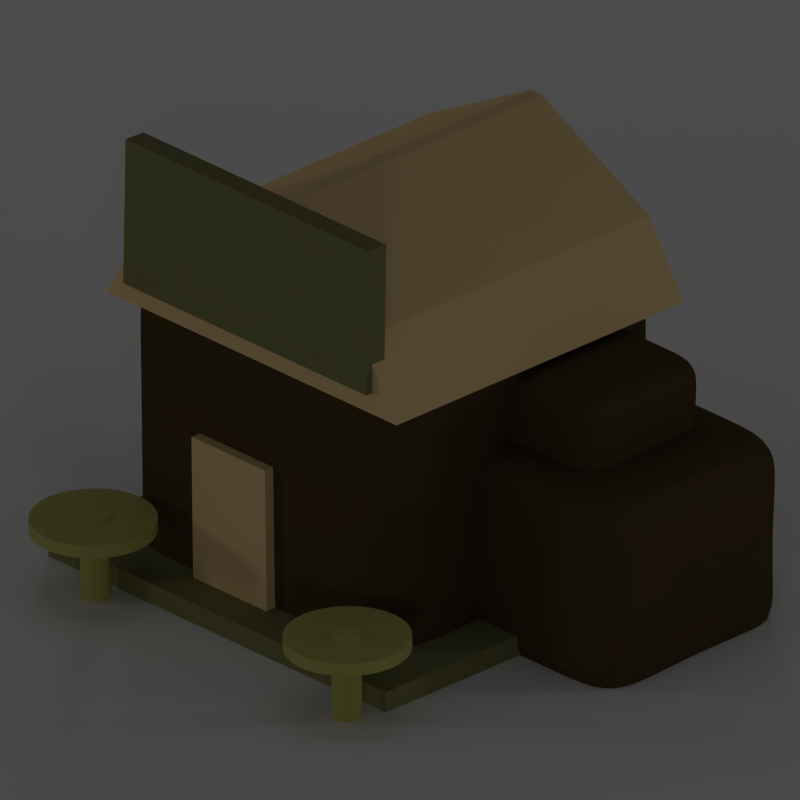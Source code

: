 # Source: tavern.blend  (saved by Blender 2.69.0; exported with 4.5.12 LTS)
import bpy
from mathutils import Matrix  # noqa: F401  (used for matrix-valued properties, if any)

bpy.ops.wm.read_factory_settings(use_empty=True)
scene = bpy.context.scene
scene.name = 'Scene'

# ---- collections
col_collection_1 = bpy.data.collections.new('Collection 1'); scene.collection.children.link(col_collection_1)

# ---- materials (node trees are filled in below, after node groups)
mat_material_005 = bpy.data.materials.new('Material.005')
mat_material_005.alpha_threshold = 0.0
mat_material_005.use_transparent_shadow = False
mat_material_005.diffuse_color = (0.2203, 0.2149, 0.0948, 1.0)
mat_material_005.roughness = 0.5
mat_material_005.specular_intensity = 0.0
mat_material_005.line_color = (0.0, 0.0, 0.0, 1.0)
mat_material_009 = bpy.data.materials.new('Material.009')
mat_material_009.alpha_threshold = 0.0
mat_material_009.use_transparent_shadow = False
mat_material_009.diffuse_color = (0.08001, 0.05394, 0.02201, 1.0)
mat_material_009.roughness = 0.5
mat_material_009.specular_intensity = 0.0
mat_material_009.line_color = (0.0, 0.0, 0.0, 1.0)
mat_material_007 = bpy.data.materials.new('Material.007')
mat_material_007.alpha_threshold = 0.0
mat_material_007.use_transparent_shadow = False
mat_material_007.diffuse_color = (0.4672, 0.4468, 0.1337, 1.0)
mat_material_007.roughness = 0.5
mat_material_007.specular_intensity = 0.0
mat_material_007.line_color = (0.0, 0.0, 0.0, 1.0)
mat_material_006 = bpy.data.materials.new('Material.006')
mat_material_006.alpha_threshold = 0.0
mat_material_006.use_transparent_shadow = False
mat_material_006.diffuse_color = (0.8, 0.5771, 0.2852, 1.0)
mat_material_006.roughness = 0.5
mat_material_006.specular_intensity = 0.0
mat_material_006.line_color = (0.0, 0.0, 0.0, 1.0)
mat_material_002 = bpy.data.materials.new('Material.002')
mat_material_002.alpha_threshold = 0.0
mat_material_002.use_transparent_shadow = False
mat_material_002.roughness = 0.5
mat_material_002.line_color = (0.0, 0.0, 0.0, 1.0)
mat_material_003 = bpy.data.materials.new('Material.003')
mat_material_003.alpha_threshold = 0.0
mat_material_003.use_transparent_shadow = False
mat_material_003.roughness = 0.5
mat_material_003.line_color = (0.0, 0.0, 0.0, 1.0)
mat_material = bpy.data.materials.new('Material')
mat_material.alpha_threshold = 0.0
mat_material.use_transparent_shadow = False
mat_material.roughness = 0.5
mat_material.specular_intensity = 0.0
mat_material.line_color = (0.0, 0.0, 0.0, 1.0)

# ---- material node trees

# ---- world
world_world = bpy.data.worlds.new('World'); scene.world = world_world
world_world.color = (0.05088, 0.05088, 0.05088)
world_world.use_sun_shadow = False
world_world.sun_shadow_jitter_overblur = 0.0
world_world.cycles.sampling_method = 'MANUAL'
world_world.cycles.sample_map_resolution = 256

# ---- cameras
cam_camera = bpy.data.cameras.new('Camera')
cam_camera.type = 'ORTHO'
cam_camera.clip_end = 100.0
cam_camera.lens = 35.0
cam_camera.sensor_width = 32.0
cam_camera.sensor_height = 18.0
cam_camera.ortho_scale = 3.25
cam_camera.shift_y = -0.12
cam_camera.dof.focus_distance = 0.0
cam_camera.dof.aperture_fstop = 128.0

# ---- lights
light_point_004 = bpy.data.lights.new('Point.004', 'POINT')
light_point_004.transmission_factor = 0.0
light_point_004.energy = 250.0
light_point_004.shadow_buffer_clip_start = 0.5
light_point_004.shadow_soft_size = 1.0
light_point_004.shadow_maximum_resolution = 0.006
light_point_004.use_absolute_resolution = True
light_point_004.cycles.use_multiple_importance_sampling = False
light_point_003 = bpy.data.lights.new('Point.003', 'POINT')
light_point_003.transmission_factor = 0.0
light_point_003.energy = 250.0
light_point_003.shadow_buffer_clip_start = 0.5
light_point_003.shadow_soft_size = 1.0
light_point_003.shadow_maximum_resolution = 0.006
light_point_003.use_absolute_resolution = True
light_point_003.cycles.use_multiple_importance_sampling = False
light_point_001 = bpy.data.lights.new('Point.001', 'POINT')
light_point_001.transmission_factor = 0.0
light_point_001.energy = 250.0
light_point_001.shadow_buffer_clip_start = 0.5
light_point_001.shadow_soft_size = 1.0
light_point_001.shadow_maximum_resolution = 0.006
light_point_001.use_absolute_resolution = True
light_point_001.cycles.use_multiple_importance_sampling = False
light_point_002 = bpy.data.lights.new('Point.002', 'SPOT')
light_point_002.transmission_factor = 0.0
light_point_002.energy = 250.0
light_point_002.shadow_buffer_clip_start = 0.5
light_point_002.shadow_soft_size = 8.0
light_point_002.shadow_maximum_resolution = 0.006
light_point_002.use_absolute_resolution = True
light_point_002.cycles.use_multiple_importance_sampling = False
light_point = bpy.data.lights.new('Point', 'POINT')
light_point.transmission_factor = 0.0
light_point.energy = 250.0
light_point.shadow_buffer_clip_start = 0.5
light_point.shadow_soft_size = 1.0
light_point.shadow_maximum_resolution = 0.006
light_point.use_absolute_resolution = True
light_point.cycles.use_multiple_importance_sampling = False

# ---- meshes
me_cube_004 = bpy.data.meshes.new('Cube.004')
me_cube_004.from_pydata([(-1.0, -1.0, -1.0), (-1.0, 1.0, -1.0), (1.0, 1.0, -1.0), (1.0, -1.0, -1.0), (-1.0, -1.0, 1.0), (-1.0, 1.0, 1.0), (1.0, 1.0, 1.0), (1.0, -1.0, 1.0)], [], [(4, 5, 1, 0), (5, 6, 2, 1), (6, 7, 3, 2), (7, 4, 0, 3), (0, 1, 2, 3), (7, 6, 5, 4)])
me_cube_004.materials.append(mat_material_005)
me_cube_004.use_remesh_preserve_volume = False
me_cube_004.use_remesh_preserve_attributes = False
me_cube_004.use_mirror_vertex_groups = False
me_cube_004.update()
me_cube_003 = bpy.data.meshes.new('Cube.003')
me_cube_003.from_pydata([(-1.0, -1.0, -1.321), (-1.0, 1.0, -1.321), (1.0, 1.0, -1.321), (1.0, -1.0, -1.321), (-1.0, -1.0, 1.387), (-1.0, 1.0, 1.387), (0.9607, 1.0, 1.387), (1.0, -1.0, 1.387), (-1.0, -1.0, 0.03306), (-1.0, 0.0, 1.387), (-1.0, 1.0, 0.03306), (-1.0, 0.0, -1.321), (0.0, 1.0, 1.387), (0.9607, 1.0, 0.03306), (0.0, 1.0, -1.321), (0.9607, 0.0, 1.387), (1.0, -1.0, 0.03306), (1.0, 0.0, -1.321), (0.0, -1.0, 1.387), (0.0, -1.0, -1.321), (-1.0, 0.0, 0.03306), (0.0, 1.0, 0.03306), (0.9607, 0.0, 0.03306), (0.0, -1.0, 0.03306), (0.0, 0.0, -1.321), (0.0, 0.0, 1.387), (-1.0, -1.0, 0.7101), (-1.0, 0.5, 1.387), (-1.0, 1.0, -0.644), (-1.0, -0.5, -1.321), (0.5, 1.0, 1.387), (1.0, 1.0, -0.644), (-0.5, 1.0, -1.321), (1.0, -0.5, 1.387), (1.0, -1.0, -0.644), (1.0, 0.5, -1.321), (-0.5, -1.0, 1.387), (0.5, -1.0, -1.321), (-1.0, -1.0, -0.644), (-1.0, -0.5, 1.387), (-1.0, 1.0, 0.7101), (-1.0, 0.5, -1.321), (-0.5, 1.0, 1.387), (0.9607, 1.0, 0.7101), (0.5, 1.0, -1.321), (0.9607, 0.5, 1.387), (1.0, -1.0, 0.7101), (1.0, -0.5, -1.321), (0.5, -1.0, 1.387), (-0.5, -1.0, -1.321), (-1.0, 0.0, -0.644), (-1.0, 0.0, 0.7101), (-1.0, -0.5, 0.03306), (-1.0, 0.5, 0.03306), (0.0, 1.0, -0.644), (0.0, 1.0, 0.7101), (-0.5, 1.0, 0.03306), (0.5, 1.0, 0.03306), (1.0, 0.0, -0.644), (0.9607, 0.0, 0.7101), (0.9607, 0.5, 0.03306), (1.0, -0.5, 0.03306), (0.0, -1.0, -0.644), (0.0, -1.0, 0.7101), (0.5, -1.0, 0.03306), (-0.5, -1.0, 0.03306), (0.5, 0.0, -1.321), (-0.5, 0.0, -1.321), (0.0, -0.5, -1.321), (0.0, 0.5, -1.321), (-0.5, 0.0, 1.387), (0.5, 0.0, 1.387), (0.0, -0.5, 1.387), (0.0, 0.5, 1.387), (-1.0, 0.5, -0.644), (0.5, 1.0, -0.644), (1.0, -0.5, -0.644), (-0.5, -1.0, -0.644), (0.5, 0.5, -1.321), (-0.5, 0.5, 1.387), (-1.0, -0.5, -0.644), (-1.0, -0.5, 0.7101), (-1.0, 0.5, 0.7101), (-0.5, 1.0, -0.644), (-0.5, 1.0, 0.7101), (0.5, 1.0, 0.7101), (1.0, 0.5, -0.644), (0.9607, 0.5, 0.7101), (1.0, -0.5, 0.7101), (0.5, -1.0, -0.644), (0.5, -1.0, 0.7101), (-0.5, -1.0, 0.7101), (0.5, -0.5, -1.321), (-0.5, -0.5, -1.321), (-0.5, 0.5, -1.321), (-0.5, -0.5, 1.387), (0.5, -0.5, 1.387), (0.5, 0.5, 1.387)], [], [(74, 28, 1, 41), (75, 31, 2, 44), (76, 34, 3, 47), (77, 38, 0, 49), (78, 44, 2, 35), (79, 42, 5, 27), (80, 50, 11, 29), (81, 51, 20, 52), (82, 40, 10, 53), (83, 54, 14, 32), (84, 55, 21, 56), (85, 43, 13, 57), (86, 58, 17, 35), (87, 59, 22, 60), (88, 46, 16, 61), (89, 62, 19, 37), (90, 63, 23, 64), (91, 26, 8, 65), (92, 66, 17, 47), (93, 67, 24, 68), (94, 32, 14, 69), (95, 70, 9, 39), (96, 71, 25, 72), (97, 30, 12, 73), (50, 74, 41, 11), (20, 53, 74, 50), (53, 10, 28, 74), (54, 75, 44, 14), (21, 57, 75, 54), (57, 13, 31, 75), (58, 76, 47, 17), (22, 61, 76, 58), (61, 16, 34, 76), (62, 77, 49, 19), (23, 65, 77, 62), (65, 8, 38, 77), (66, 78, 35, 17), (24, 69, 78, 66), (69, 14, 44, 78), (70, 79, 27, 9), (25, 73, 79, 70), (73, 12, 42, 79), (38, 80, 29, 0), (8, 52, 80, 38), (52, 20, 50, 80), (26, 81, 52, 8), (4, 39, 81, 26), (39, 9, 51, 81), (51, 82, 53, 20), (9, 27, 82, 51), (27, 5, 40, 82), (28, 83, 32, 1), (10, 56, 83, 28), (56, 21, 54, 83), (40, 84, 56, 10), (5, 42, 84, 40), (42, 12, 55, 84), (55, 85, 57, 21), (12, 30, 85, 55), (30, 6, 43, 85), (31, 86, 35, 2), (13, 60, 86, 31), (60, 22, 58, 86), (43, 87, 60, 13), (6, 45, 87, 43), (45, 15, 59, 87), (59, 88, 61, 22), (15, 33, 88, 59), (33, 7, 46, 88), (34, 89, 37, 3), (16, 64, 89, 34), (64, 23, 62, 89), (46, 90, 64, 16), (7, 48, 90, 46), (48, 18, 63, 90), (63, 91, 65, 23), (18, 36, 91, 63), (36, 4, 26, 91), (37, 92, 47, 3), (19, 68, 92, 37), (68, 24, 66, 92), (49, 93, 68, 19), (0, 29, 93, 49), (29, 11, 67, 93), (67, 94, 69, 24), (11, 41, 94, 67), (41, 1, 32, 94), (36, 95, 39, 4), (18, 72, 95, 36), (72, 25, 70, 95), (48, 96, 72, 18), (7, 33, 96, 48), (33, 15, 71, 96), (71, 97, 73, 25), (15, 45, 97, 71), (45, 6, 30, 97)])
me_cube_003.materials.append(mat_material_009)
me_cube_003.use_remesh_preserve_volume = False
me_cube_003.use_remesh_preserve_attributes = False
me_cube_003.use_mirror_vertex_groups = False
me_cube_003.update()
me_cube_002 = bpy.data.meshes.new('Cube.002')
me_cube_002.from_pydata([(-1.0, -1.0, -1.321), (-1.0, 1.0, -1.321), (1.0, 1.0, -1.321), (1.0, -1.0, -1.321), (-1.0, -1.0, 1.387), (-1.0, 1.0, 1.387), (0.9607, 1.0, 1.387), (1.0, -1.0, 1.387), (-1.0, -1.0, 0.03306), (-1.0, 0.0, 1.387), (-1.0, 1.0, 0.03306), (-1.0, 0.0, -1.321), (0.0, 1.0, 1.387), (0.9607, 1.0, 0.03306), (0.0, 1.0, -1.321), (0.9607, 0.0, 1.387), (1.0, -1.0, 0.03306), (1.0, 0.0, -1.321), (0.0, -1.0, 1.387), (0.0, -1.0, -1.321), (-1.0, 0.0, 0.03306), (0.0, 1.0, 0.03306), (0.9607, 0.0, 0.03306), (0.0, -1.0, 0.03306), (0.0, 0.0, -1.321), (0.0, 0.0, 1.387), (-1.0, -1.0, 0.7101), (-1.0, 0.5, 1.387), (-1.0, 1.0, -0.644), (-1.0, -0.5, -1.321), (0.5, 1.0, 1.387), (1.0, 1.0, -0.644), (-0.5, 1.0, -1.321), (1.0, -0.5, 1.387), (1.0, -1.0, -0.644), (1.0, 0.5, -1.321), (-0.5, -1.0, 1.387), (0.5, -1.0, -1.321), (-1.0, -1.0, -0.644), (-1.0, -0.5, 1.387), (-1.0, 1.0, 0.7101), (-1.0, 0.5, -1.321), (-0.5, 1.0, 1.387), (0.9607, 1.0, 0.7101), (0.5, 1.0, -1.321), (0.9607, 0.5, 1.387), (1.0, -1.0, 0.7101), (1.0, -0.5, -1.321), (0.5, -1.0, 1.387), (-0.5, -1.0, -1.321), (-1.0, 0.0, -0.644), (-1.0, 0.0, 0.7101), (-1.0, -0.5, 0.03306), (-1.0, 0.5, 0.03306), (0.0, 1.0, -0.644), (0.0, 1.0, 0.7101), (-0.5, 1.0, 0.03306), (0.5, 1.0, 0.03306), (1.0, 0.0, -0.644), (0.9607, 0.0, 0.7101), (0.9607, 0.5, 0.03306), (1.0, -0.5, 0.03306), (0.0, -1.0, -0.644), (0.0, -1.0, 0.7101), (0.5, -1.0, 0.03306), (-0.5, -1.0, 0.03306), (0.5, 0.0, -1.321), (-0.5, 0.0, -1.321), (0.0, -0.5, -1.321), (0.0, 0.5, -1.321), (-0.5, 0.0, 1.387), (0.5, 0.0, 1.387), (0.0, -0.5, 1.387), (0.0, 0.5, 1.387), (-1.0, 0.5, -0.644), (0.5, 1.0, -0.644), (1.0, -0.5, -0.644), (-0.5, -1.0, -0.644), (0.5, 0.5, -1.321), (-0.5, 0.5, 1.387), (-1.0, -0.5, -0.644), (-1.0, -0.5, 0.7101), (-1.0, 0.5, 0.7101), (-0.5, 1.0, -0.644), (-0.5, 1.0, 0.7101), (0.5, 1.0, 0.7101), (1.0, 0.5, -0.644), (0.9607, 0.5, 0.7101), (1.0, -0.5, 0.7101), (0.5, -1.0, -0.644), (0.5, -1.0, 0.7101), (-0.5, -1.0, 0.7101), (0.5, -0.5, -1.321), (-0.5, -0.5, -1.321), (-0.5, 0.5, -1.321), (-0.5, -0.5, 1.387), (0.5, -0.5, 1.387), (0.5, 0.5, 1.387)], [], [(74, 28, 1, 41), (75, 31, 2, 44), (76, 34, 3, 47), (77, 38, 0, 49), (78, 44, 2, 35), (79, 42, 5, 27), (80, 50, 11, 29), (81, 51, 20, 52), (82, 40, 10, 53), (83, 54, 14, 32), (84, 55, 21, 56), (85, 43, 13, 57), (86, 58, 17, 35), (87, 59, 22, 60), (88, 46, 16, 61), (89, 62, 19, 37), (90, 63, 23, 64), (91, 26, 8, 65), (92, 66, 17, 47), (93, 67, 24, 68), (94, 32, 14, 69), (95, 70, 9, 39), (96, 71, 25, 72), (97, 30, 12, 73), (50, 74, 41, 11), (20, 53, 74, 50), (53, 10, 28, 74), (54, 75, 44, 14), (21, 57, 75, 54), (57, 13, 31, 75), (58, 76, 47, 17), (22, 61, 76, 58), (61, 16, 34, 76), (62, 77, 49, 19), (23, 65, 77, 62), (65, 8, 38, 77), (66, 78, 35, 17), (24, 69, 78, 66), (69, 14, 44, 78), (70, 79, 27, 9), (25, 73, 79, 70), (73, 12, 42, 79), (38, 80, 29, 0), (8, 52, 80, 38), (52, 20, 50, 80), (26, 81, 52, 8), (4, 39, 81, 26), (39, 9, 51, 81), (51, 82, 53, 20), (9, 27, 82, 51), (27, 5, 40, 82), (28, 83, 32, 1), (10, 56, 83, 28), (56, 21, 54, 83), (40, 84, 56, 10), (5, 42, 84, 40), (42, 12, 55, 84), (55, 85, 57, 21), (12, 30, 85, 55), (30, 6, 43, 85), (31, 86, 35, 2), (13, 60, 86, 31), (60, 22, 58, 86), (43, 87, 60, 13), (6, 45, 87, 43), (45, 15, 59, 87), (59, 88, 61, 22), (15, 33, 88, 59), (33, 7, 46, 88), (34, 89, 37, 3), (16, 64, 89, 34), (64, 23, 62, 89), (46, 90, 64, 16), (7, 48, 90, 46), (48, 18, 63, 90), (63, 91, 65, 23), (18, 36, 91, 63), (36, 4, 26, 91), (37, 92, 47, 3), (19, 68, 92, 37), (68, 24, 66, 92), (49, 93, 68, 19), (0, 29, 93, 49), (29, 11, 67, 93), (67, 94, 69, 24), (11, 41, 94, 67), (41, 1, 32, 94), (36, 95, 39, 4), (18, 72, 95, 36), (72, 25, 70, 95), (48, 96, 72, 18), (7, 33, 96, 48), (33, 15, 71, 96), (71, 97, 73, 25), (15, 45, 97, 71), (45, 6, 30, 97)])
me_cube_002.materials.append(mat_material_009)
me_cube_002.use_remesh_preserve_volume = False
me_cube_002.use_remesh_preserve_attributes = False
me_cube_002.use_mirror_vertex_groups = False
me_cube_002.update()
me_cylinder_001 = bpy.data.meshes.new('Cylinder.001')
me_cylinder_001.from_pydata([(0.0, 1.0, -1.0), (0.0, 1.0, 1.0), (0.1951, 0.9808, -1.0), (0.1951, 0.9808, 1.0), (0.3827, 0.9239, -1.0), (0.3827, 0.9239, 1.0), (0.5556, 0.8315, -1.0), (0.5556, 0.8315, 1.0), (0.7071, 0.7071, -1.0), (0.7071, 0.7071, 1.0), (0.8315, 0.5556, -1.0), (0.8315, 0.5556, 1.0), (0.9239, 0.3827, -1.0), (0.9239, 0.3827, 1.0), (0.9808, 0.1951, -1.0), (0.9808, 0.1951, 1.0), (1.0, 7.55e-08, -1.0), (1.0, 7.55e-08, 1.0), (0.9808, -0.1951, -1.0), (0.9808, -0.1951, 1.0), (0.9239, -0.3827, -1.0), (0.9239, -0.3827, 1.0), (0.8315, -0.5556, -1.0), (0.8315, -0.5556, 1.0), (0.7071, -0.7071, -1.0), (0.7071, -0.7071, 1.0), (0.5556, -0.8315, -1.0), (0.5556, -0.8315, 1.0), (0.3827, -0.9239, -1.0), (0.3827, -0.9239, 1.0), (0.1951, -0.9808, -1.0), (0.1951, -0.9808, 1.0), (-3.258e-07, -1.0, -1.0), (-3.258e-07, -1.0, 1.0), (-0.1951, -0.9808, -1.0), (-0.1951, -0.9808, 1.0), (-0.3827, -0.9239, -1.0), (-0.3827, -0.9239, 1.0), (-0.5556, -0.8315, -1.0), (-0.5556, -0.8315, 1.0), (-0.7071, -0.7071, -1.0), (-0.7071, -0.7071, 1.0), (-0.8315, -0.5556, -1.0), (-0.8315, -0.5556, 1.0), (-0.9239, -0.3827, -1.0), (-0.9239, -0.3827, 1.0), (-0.9808, -0.1951, -1.0), (-0.9808, -0.1951, 1.0), (-1.0, 9.656e-07, -1.0), (-1.0, 9.656e-07, 1.0), (-0.9808, 0.1951, -1.0), (-0.9808, 0.1951, 1.0), (-0.9239, 0.3827, -1.0), (-0.9239, 0.3827, 1.0), (-0.8315, 0.5556, -1.0), (-0.8315, 0.5556, 1.0), (-0.7071, 0.7071, -1.0), (-0.7071, 0.7071, 1.0), (-0.5556, 0.8315, -1.0), (-0.5556, 0.8315, 1.0), (-0.3827, 0.9239, -1.0), (-0.3827, 0.9239, 1.0), (-0.1951, 0.9808, -1.0), (-0.1951, 0.9808, 1.0)], [], [(0, 1, 3, 2), (2, 3, 5, 4), (4, 5, 7, 6), (6, 7, 9, 8), (8, 9, 11, 10), (10, 11, 13, 12), (12, 13, 15, 14), (14, 15, 17, 16), (16, 17, 19, 18), (18, 19, 21, 20), (20, 21, 23, 22), (22, 23, 25, 24), (24, 25, 27, 26), (26, 27, 29, 28), (28, 29, 31, 30), (30, 31, 33, 32), (32, 33, 35, 34), (34, 35, 37, 36), (36, 37, 39, 38), (38, 39, 41, 40), (40, 41, 43, 42), (42, 43, 45, 44), (44, 45, 47, 46), (46, 47, 49, 48), (48, 49, 51, 50), (50, 51, 53, 52), (52, 53, 55, 54), (54, 55, 57, 56), (56, 57, 59, 58), (58, 59, 61, 60), (3, 1, 63, 61, 59, 57, 55, 53, 51, 49, 47, 45, 43, 41, 39, 37, 35, 33, 31, 29, 27, 25, 23, 21, 19, 17, 15, 13, 11, 9, 7, 5), (62, 63, 1, 0), (60, 61, 63, 62), (0, 2, 4, 6, 8, 10, 12, 14, 16, 18, 20, 22, 24, 26, 28, 30, 32, 34, 36, 38, 40, 42, 44, 46, 48, 50, 52, 54, 56, 58, 60, 62)])
me_cylinder_001.materials.append(mat_material_007)
me_cylinder_001.use_remesh_preserve_volume = False
me_cylinder_001.use_remesh_preserve_attributes = False
me_cylinder_001.use_mirror_vertex_groups = False
me_cylinder_001.update()
me_cylinder = bpy.data.meshes.new('Cylinder')
me_cylinder.from_pydata([(0.0, 1.0, -1.0), (0.0, 1.0, 1.0), (0.1951, 0.9808, -1.0), (0.1951, 0.9808, 1.0), (0.3827, 0.9239, -1.0), (0.3827, 0.9239, 1.0), (0.5556, 0.8315, -1.0), (0.5556, 0.8315, 1.0), (0.7071, 0.7071, -1.0), (0.7071, 0.7071, 1.0), (0.8315, 0.5556, -1.0), (0.8315, 0.5556, 1.0), (0.9239, 0.3827, -1.0), (0.9239, 0.3827, 1.0), (0.9808, 0.1951, -1.0), (0.9808, 0.1951, 1.0), (1.0, 7.55e-08, -1.0), (1.0, 7.55e-08, 1.0), (0.9808, -0.1951, -1.0), (0.9808, -0.1951, 1.0), (0.9239, -0.3827, -1.0), (0.9239, -0.3827, 1.0), (0.8315, -0.5556, -1.0), (0.8315, -0.5556, 1.0), (0.7071, -0.7071, -1.0), (0.7071, -0.7071, 1.0), (0.5556, -0.8315, -1.0), (0.5556, -0.8315, 1.0), (0.3827, -0.9239, -1.0), (0.3827, -0.9239, 1.0), (0.1951, -0.9808, -1.0), (0.1951, -0.9808, 1.0), (-3.258e-07, -1.0, -1.0), (-3.258e-07, -1.0, 1.0), (-0.1951, -0.9808, -1.0), (-0.1951, -0.9808, 1.0), (-0.3827, -0.9239, -1.0), (-0.3827, -0.9239, 1.0), (-0.5556, -0.8315, -1.0), (-0.5556, -0.8315, 1.0), (-0.7071, -0.7071, -1.0), (-0.7071, -0.7071, 1.0), (-0.8315, -0.5556, -1.0), (-0.8315, -0.5556, 1.0), (-0.9239, -0.3827, -1.0), (-0.9239, -0.3827, 1.0), (-0.9808, -0.1951, -1.0), (-0.9808, -0.1951, 1.0), (-1.0, 9.656e-07, -1.0), (-1.0, 9.656e-07, 1.0), (-0.9808, 0.1951, -1.0), (-0.9808, 0.1951, 1.0), (-0.9239, 0.3827, -1.0), (-0.9239, 0.3827, 1.0), (-0.8315, 0.5556, -1.0), (-0.8315, 0.5556, 1.0), (-0.7071, 0.7071, -1.0), (-0.7071, 0.7071, 1.0), (-0.5556, 0.8315, -1.0), (-0.5556, 0.8315, 1.0), (-0.3827, 0.9239, -1.0), (-0.3827, 0.9239, 1.0), (-0.1951, 0.9808, -1.0), (-0.1951, 0.9808, 1.0)], [], [(0, 1, 3, 2), (2, 3, 5, 4), (4, 5, 7, 6), (6, 7, 9, 8), (8, 9, 11, 10), (10, 11, 13, 12), (12, 13, 15, 14), (14, 15, 17, 16), (16, 17, 19, 18), (18, 19, 21, 20), (20, 21, 23, 22), (22, 23, 25, 24), (24, 25, 27, 26), (26, 27, 29, 28), (28, 29, 31, 30), (30, 31, 33, 32), (32, 33, 35, 34), (34, 35, 37, 36), (36, 37, 39, 38), (38, 39, 41, 40), (40, 41, 43, 42), (42, 43, 45, 44), (44, 45, 47, 46), (46, 47, 49, 48), (48, 49, 51, 50), (50, 51, 53, 52), (52, 53, 55, 54), (54, 55, 57, 56), (56, 57, 59, 58), (58, 59, 61, 60), (3, 1, 63, 61, 59, 57, 55, 53, 51, 49, 47, 45, 43, 41, 39, 37, 35, 33, 31, 29, 27, 25, 23, 21, 19, 17, 15, 13, 11, 9, 7, 5), (62, 63, 1, 0), (60, 61, 63, 62), (0, 2, 4, 6, 8, 10, 12, 14, 16, 18, 20, 22, 24, 26, 28, 30, 32, 34, 36, 38, 40, 42, 44, 46, 48, 50, 52, 54, 56, 58, 60, 62)])
me_cylinder.materials.append(mat_material_007)
me_cylinder.use_remesh_preserve_volume = False
me_cylinder.use_remesh_preserve_attributes = False
me_cylinder.use_mirror_vertex_groups = False
me_cylinder.update()
me_cylinder_017 = bpy.data.meshes.new('Cylinder.017')
me_cylinder_017.from_pydata([(0.0, 1.0, -1.0), (0.0, 1.0, 1.0), (0.1951, 0.9808, -1.0), (0.1951, 0.9808, 1.0), (0.3827, 0.9239, -1.0), (0.3827, 0.9239, 1.0), (0.5556, 0.8315, -1.0), (0.5556, 0.8315, 1.0), (0.7071, 0.7071, -1.0), (0.7071, 0.7071, 1.0), (0.8315, 0.5556, -1.0), (0.8315, 0.5556, 1.0), (0.9239, 0.3827, -1.0), (0.9239, 0.3827, 1.0), (0.9808, 0.1951, -1.0), (0.9808, 0.1951, 1.0), (1.0, 7.55e-08, -1.0), (1.0, 7.55e-08, 1.0), (0.9808, -0.1951, -1.0), (0.9808, -0.1951, 1.0), (0.9239, -0.3827, -1.0), (0.9239, -0.3827, 1.0), (0.8315, -0.5556, -1.0), (0.8315, -0.5556, 1.0), (0.7071, -0.7071, -1.0), (0.7071, -0.7071, 1.0), (0.5556, -0.8315, -1.0), (0.5556, -0.8315, 1.0), (0.3827, -0.9239, -1.0), (0.3827, -0.9239, 1.0), (0.1951, -0.9808, -1.0), (0.1951, -0.9808, 1.0), (-3.258e-07, -1.0, -1.0), (-3.258e-07, -1.0, 1.0), (-0.1951, -0.9808, -1.0), (-0.1951, -0.9808, 1.0), (-0.3827, -0.9239, -1.0), (-0.3827, -0.9239, 1.0), (-0.5556, -0.8315, -1.0), (-0.5556, -0.8315, 1.0), (-0.7071, -0.7071, -1.0), (-0.7071, -0.7071, 1.0), (-0.8315, -0.5556, -1.0), (-0.8315, -0.5556, 1.0), (-0.9239, -0.3827, -1.0), (-0.9239, -0.3827, 1.0), (-0.9808, -0.1951, -1.0), (-0.9808, -0.1951, 1.0), (-1.0, 9.656e-07, -1.0), (-1.0, 9.656e-07, 1.0), (-0.9808, 0.1951, -1.0), (-0.9808, 0.1951, 1.0), (-0.9239, 0.3827, -1.0), (-0.9239, 0.3827, 1.0), (-0.8315, 0.5556, -1.0), (-0.8315, 0.5556, 1.0), (-0.7071, 0.7071, -1.0), (-0.7071, 0.7071, 1.0), (-0.5556, 0.8315, -1.0), (-0.5556, 0.8315, 1.0), (-0.3827, 0.9239, -1.0), (-0.3827, 0.9239, 1.0), (-0.1951, 0.9808, -1.0), (-0.1951, 0.9808, 1.0)], [], [(0, 1, 3, 2), (2, 3, 5, 4), (4, 5, 7, 6), (6, 7, 9, 8), (8, 9, 11, 10), (10, 11, 13, 12), (12, 13, 15, 14), (14, 15, 17, 16), (16, 17, 19, 18), (18, 19, 21, 20), (20, 21, 23, 22), (22, 23, 25, 24), (24, 25, 27, 26), (26, 27, 29, 28), (28, 29, 31, 30), (30, 31, 33, 32), (32, 33, 35, 34), (34, 35, 37, 36), (36, 37, 39, 38), (38, 39, 41, 40), (40, 41, 43, 42), (42, 43, 45, 44), (44, 45, 47, 46), (46, 47, 49, 48), (48, 49, 51, 50), (50, 51, 53, 52), (52, 53, 55, 54), (54, 55, 57, 56), (56, 57, 59, 58), (58, 59, 61, 60), (3, 1, 63, 61, 59, 57, 55, 53, 51, 49, 47, 45, 43, 41, 39, 37, 35, 33, 31, 29, 27, 25, 23, 21, 19, 17, 15, 13, 11, 9, 7, 5), (62, 63, 1, 0), (60, 61, 63, 62), (0, 2, 4, 6, 8, 10, 12, 14, 16, 18, 20, 22, 24, 26, 28, 30, 32, 34, 36, 38, 40, 42, 44, 46, 48, 50, 52, 54, 56, 58, 60, 62)])
me_cylinder_017.materials.append(mat_material_007)
me_cylinder_017.use_remesh_preserve_volume = False
me_cylinder_017.use_remesh_preserve_attributes = False
me_cylinder_017.use_mirror_vertex_groups = False
me_cylinder_017.update()
me_cylinder_016 = bpy.data.meshes.new('Cylinder.016')
me_cylinder_016.from_pydata([(0.0, 1.0, -1.0), (0.0, 1.0, 1.0), (0.1951, 0.9808, -1.0), (0.1951, 0.9808, 1.0), (0.3827, 0.9239, -1.0), (0.3827, 0.9239, 1.0), (0.5556, 0.8315, -1.0), (0.5556, 0.8315, 1.0), (0.7071, 0.7071, -1.0), (0.7071, 0.7071, 1.0), (0.8315, 0.5556, -1.0), (0.8315, 0.5556, 1.0), (0.9239, 0.3827, -1.0), (0.9239, 0.3827, 1.0), (0.9808, 0.1951, -1.0), (0.9808, 0.1951, 1.0), (1.0, 7.55e-08, -1.0), (1.0, 7.55e-08, 1.0), (0.9808, -0.1951, -1.0), (0.9808, -0.1951, 1.0), (0.9239, -0.3827, -1.0), (0.9239, -0.3827, 1.0), (0.8315, -0.5556, -1.0), (0.8315, -0.5556, 1.0), (0.7071, -0.7071, -1.0), (0.7071, -0.7071, 1.0), (0.5556, -0.8315, -1.0), (0.5556, -0.8315, 1.0), (0.3827, -0.9239, -1.0), (0.3827, -0.9239, 1.0), (0.1951, -0.9808, -1.0), (0.1951, -0.9808, 1.0), (-3.258e-07, -1.0, -1.0), (-3.258e-07, -1.0, 1.0), (-0.1951, -0.9808, -1.0), (-0.1951, -0.9808, 1.0), (-0.3827, -0.9239, -1.0), (-0.3827, -0.9239, 1.0), (-0.5556, -0.8315, -1.0), (-0.5556, -0.8315, 1.0), (-0.7071, -0.7071, -1.0), (-0.7071, -0.7071, 1.0), (-0.8315, -0.5556, -1.0), (-0.8315, -0.5556, 1.0), (-0.9239, -0.3827, -1.0), (-0.9239, -0.3827, 1.0), (-0.9808, -0.1951, -1.0), (-0.9808, -0.1951, 1.0), (-1.0, 9.656e-07, -1.0), (-1.0, 9.656e-07, 1.0), (-0.9808, 0.1951, -1.0), (-0.9808, 0.1951, 1.0), (-0.9239, 0.3827, -1.0), (-0.9239, 0.3827, 1.0), (-0.8315, 0.5556, -1.0), (-0.8315, 0.5556, 1.0), (-0.7071, 0.7071, -1.0), (-0.7071, 0.7071, 1.0), (-0.5556, 0.8315, -1.0), (-0.5556, 0.8315, 1.0), (-0.3827, 0.9239, -1.0), (-0.3827, 0.9239, 1.0), (-0.1951, 0.9808, -1.0), (-0.1951, 0.9808, 1.0)], [], [(0, 1, 3, 2), (2, 3, 5, 4), (4, 5, 7, 6), (6, 7, 9, 8), (8, 9, 11, 10), (10, 11, 13, 12), (12, 13, 15, 14), (14, 15, 17, 16), (16, 17, 19, 18), (18, 19, 21, 20), (20, 21, 23, 22), (22, 23, 25, 24), (24, 25, 27, 26), (26, 27, 29, 28), (28, 29, 31, 30), (30, 31, 33, 32), (32, 33, 35, 34), (34, 35, 37, 36), (36, 37, 39, 38), (38, 39, 41, 40), (40, 41, 43, 42), (42, 43, 45, 44), (44, 45, 47, 46), (46, 47, 49, 48), (48, 49, 51, 50), (50, 51, 53, 52), (52, 53, 55, 54), (54, 55, 57, 56), (56, 57, 59, 58), (58, 59, 61, 60), (3, 1, 63, 61, 59, 57, 55, 53, 51, 49, 47, 45, 43, 41, 39, 37, 35, 33, 31, 29, 27, 25, 23, 21, 19, 17, 15, 13, 11, 9, 7, 5), (62, 63, 1, 0), (60, 61, 63, 62), (0, 2, 4, 6, 8, 10, 12, 14, 16, 18, 20, 22, 24, 26, 28, 30, 32, 34, 36, 38, 40, 42, 44, 46, 48, 50, 52, 54, 56, 58, 60, 62)])
me_cylinder_016.materials.append(mat_material_007)
me_cylinder_016.use_remesh_preserve_volume = False
me_cylinder_016.use_remesh_preserve_attributes = False
me_cylinder_016.use_mirror_vertex_groups = False
me_cylinder_016.update()
me_cube_012 = bpy.data.meshes.new('Cube.012')
me_cube_012.from_pydata([(-1.0, -1.0, -1.0), (-1.0, 1.0, -1.0), (1.0, 1.0, -1.0), (1.0, -1.0, -1.0), (-1.0, -1.0, 1.0), (-1.0, 1.0, 1.0), (1.0, 1.0, 1.0), (1.0, -1.0, 1.0)], [], [(4, 5, 1, 0), (5, 6, 2, 1), (6, 7, 3, 2), (7, 4, 0, 3), (0, 1, 2, 3), (7, 6, 5, 4)])
me_cube_012.materials.append(mat_material_006)
me_cube_012.use_remesh_preserve_volume = False
me_cube_012.use_remesh_preserve_attributes = False
me_cube_012.use_mirror_vertex_groups = False
me_cube_012.update()
me_cube_011 = bpy.data.meshes.new('Cube.011')
me_cube_011.from_pydata([(-0.04232, -1.0, -1.0), (-0.04232, 1.0, -1.0), (0.03783, 1.0, -1.0), (0.03783, -1.0, -1.0), (-1.0, -1.0, 1.0), (-1.0, 1.0, 1.0), (1.0, 1.0, 1.0), (1.0, -1.0, 1.0), (-0.7498, -1.0, 0.0), (-1.0, 0.0, 1.0), (-0.7498, 1.0, 0.0), (-0.04232, 0.0, -1.0), (0.0, 1.0, 1.0), (0.7659, 1.0, 0.0), (0.0, 1.0, -1.0), (1.0, 0.0, 1.0), (0.7659, -1.0, 0.0), (0.03783, 0.0, -1.0), (0.0, -1.0, 1.0), (0.0, -1.0, -1.0), (-0.7498, 0.0, 0.0), (0.0, 1.0, 0.0), (0.7659, 0.0, 0.0), (0.0, -1.0, 0.0), (0.0, 0.0, -1.0), (0.0, 0.0, 1.0)], [], [(20, 10, 1, 11), (21, 13, 2, 14), (22, 16, 3, 17), (23, 8, 0, 19), (24, 14, 2, 17), (25, 12, 5, 9), (8, 20, 11, 0), (4, 9, 20, 8), (9, 5, 10, 20), (10, 21, 14, 1), (5, 12, 21, 10), (12, 6, 13, 21), (13, 22, 17, 2), (6, 15, 22, 13), (15, 7, 16, 22), (16, 23, 19, 3), (7, 18, 23, 16), (18, 4, 8, 23), (19, 24, 17, 3), (0, 11, 24, 19), (11, 1, 14, 24), (18, 25, 9, 4), (7, 15, 25, 18), (15, 6, 12, 25)])
me_cube_011.materials.append(mat_material_006)
me_cube_011.use_remesh_preserve_volume = False
me_cube_011.use_remesh_preserve_attributes = False
me_cube_011.use_mirror_vertex_groups = False
me_cube_011.update()
me_cube_009 = bpy.data.meshes.new('Cube.009')
me_cube_009.from_pydata([(-1.0, -1.0, -1.321), (-1.0, 1.0, -1.321), (1.0, 1.0, -1.321), (1.0, -1.0, -1.321), (-1.0, -1.0, 1.387), (-1.0, 1.0, 1.387), (0.9607, 1.0, 1.387), (1.0, -1.0, 1.387), (-1.0, -1.0, 0.03306), (-1.0, 0.0, 1.387), (-1.0, 1.0, 0.03306), (-1.0, 0.0, -1.321), (0.0, 1.0, 1.387), (0.9607, 1.0, 0.03306), (0.0, 1.0, -1.321), (0.9607, 0.0, 1.387), (1.0, -1.0, 0.03306), (1.0, 0.0, -1.321), (0.0, -1.0, 1.387), (0.0, -1.0, -1.321), (-1.0, 0.0, 0.03306), (0.0, 1.0, 0.03306), (0.9607, 0.0, 0.03306), (0.0, -1.0, 0.03306), (0.0, 0.0, -1.321), (0.0, 0.0, 1.387), (-1.0, -1.0, 0.7101), (-1.0, 0.5, 1.387), (-1.0, 1.0, -0.644), (-1.0, -0.5, -1.321), (0.5, 1.0, 1.387), (1.0, 1.0, -0.644), (-0.5, 1.0, -1.321), (1.0, -0.5, 1.387), (1.0, -1.0, -0.644), (1.0, 0.5, -1.321), (-0.5, -1.0, 1.387), (0.5, -1.0, -1.321), (-1.0, -1.0, -0.644), (-1.0, -0.5, 1.387), (-1.0, 1.0, 0.7101), (-1.0, 0.5, -1.321), (-0.5, 1.0, 1.387), (0.9607, 1.0, 0.7101), (0.5, 1.0, -1.321), (0.9607, 0.5, 1.387), (1.0, -1.0, 0.7101), (1.0, -0.5, -1.321), (0.5, -1.0, 1.387), (-0.5, -1.0, -1.321), (-1.0, 0.0, -0.644), (-1.0, 0.0, 0.7101), (-1.0, -0.5, 0.03306), (-1.0, 0.5, 0.03306), (0.0, 1.0, -0.644), (0.0, 1.0, 0.7101), (-0.5, 1.0, 0.03306), (0.5, 1.0, 0.03306), (1.0, 0.0, -0.644), (0.9607, 0.0, 0.7101), (0.9607, 0.5, 0.03306), (1.0, -0.5, 0.03306), (0.0, -1.0, -0.644), (0.0, -1.0, 0.7101), (0.5, -1.0, 0.03306), (-0.5, -1.0, 0.03306), (0.5, 0.0, -1.321), (-0.5, 0.0, -1.321), (0.0, -0.5, -1.321), (0.0, 0.5, -1.321), (-0.5, 0.0, 1.387), (0.5, 0.0, 1.387), (0.0, -0.5, 1.387), (0.0, 0.5, 1.387), (-1.0, 0.5, -0.644), (0.5, 1.0, -0.644), (1.0, -0.5, -0.644), (-0.5, -1.0, -0.644), (0.5, 0.5, -1.321), (-0.5, 0.5, 1.387), (-1.0, -0.5, -0.644), (-1.0, -0.5, 0.7101), (-1.0, 0.5, 0.7101), (-0.5, 1.0, -0.644), (-0.5, 1.0, 0.7101), (0.5, 1.0, 0.7101), (1.0, 0.5, -0.644), (0.9607, 0.5, 0.7101), (1.0, -0.5, 0.7101), (0.5, -1.0, -0.644), (0.5, -1.0, 0.7101), (-0.5, -1.0, 0.7101), (0.5, -0.5, -1.321), (-0.5, -0.5, -1.321), (-0.5, 0.5, -1.321), (-0.5, -0.5, 1.387), (0.5, -0.5, 1.387), (0.5, 0.5, 1.387)], [], [(74, 28, 1, 41), (75, 31, 2, 44), (76, 34, 3, 47), (77, 38, 0, 49), (78, 44, 2, 35), (79, 42, 5, 27), (80, 50, 11, 29), (81, 51, 20, 52), (82, 40, 10, 53), (83, 54, 14, 32), (84, 55, 21, 56), (85, 43, 13, 57), (86, 58, 17, 35), (87, 59, 22, 60), (88, 46, 16, 61), (89, 62, 19, 37), (90, 63, 23, 64), (91, 26, 8, 65), (92, 66, 17, 47), (93, 67, 24, 68), (94, 32, 14, 69), (95, 70, 9, 39), (96, 71, 25, 72), (97, 30, 12, 73), (50, 74, 41, 11), (20, 53, 74, 50), (53, 10, 28, 74), (54, 75, 44, 14), (21, 57, 75, 54), (57, 13, 31, 75), (58, 76, 47, 17), (22, 61, 76, 58), (61, 16, 34, 76), (62, 77, 49, 19), (23, 65, 77, 62), (65, 8, 38, 77), (66, 78, 35, 17), (24, 69, 78, 66), (69, 14, 44, 78), (70, 79, 27, 9), (25, 73, 79, 70), (73, 12, 42, 79), (38, 80, 29, 0), (8, 52, 80, 38), (52, 20, 50, 80), (26, 81, 52, 8), (4, 39, 81, 26), (39, 9, 51, 81), (51, 82, 53, 20), (9, 27, 82, 51), (27, 5, 40, 82), (28, 83, 32, 1), (10, 56, 83, 28), (56, 21, 54, 83), (40, 84, 56, 10), (5, 42, 84, 40), (42, 12, 55, 84), (55, 85, 57, 21), (12, 30, 85, 55), (30, 6, 43, 85), (31, 86, 35, 2), (13, 60, 86, 31), (60, 22, 58, 86), (43, 87, 60, 13), (6, 45, 87, 43), (45, 15, 59, 87), (59, 88, 61, 22), (15, 33, 88, 59), (33, 7, 46, 88), (34, 89, 37, 3), (16, 64, 89, 34), (64, 23, 62, 89), (46, 90, 64, 16), (7, 48, 90, 46), (48, 18, 63, 90), (63, 91, 65, 23), (18, 36, 91, 63), (36, 4, 26, 91), (37, 92, 47, 3), (19, 68, 92, 37), (68, 24, 66, 92), (49, 93, 68, 19), (0, 29, 93, 49), (29, 11, 67, 93), (67, 94, 69, 24), (11, 41, 94, 67), (41, 1, 32, 94), (36, 95, 39, 4), (18, 72, 95, 36), (72, 25, 70, 95), (48, 96, 72, 18), (7, 33, 96, 48), (33, 15, 71, 96), (71, 97, 73, 25), (15, 45, 97, 71), (45, 6, 30, 97)])
me_cube_009.materials.append(mat_material_009)
me_cube_009.use_remesh_preserve_volume = False
me_cube_009.use_remesh_preserve_attributes = False
me_cube_009.use_mirror_vertex_groups = False
me_cube_009.update()
me_cube_008 = bpy.data.meshes.new('Cube.008')
me_cube_008.from_pydata([(-1.0, -1.0, -1.0), (-1.0, 1.0, -1.0), (1.0, 1.0, -1.0), (1.0, -1.0, -1.0), (-1.0, -1.0, 1.0), (-1.0, 1.0, 1.0), (1.0, 1.0, 1.0), (1.0, -1.0, 1.0)], [], [(4, 5, 1, 0), (5, 6, 2, 1), (6, 7, 3, 2), (7, 4, 0, 3), (0, 1, 2, 3), (7, 6, 5, 4)])
me_cube_008.materials.append(mat_material_005)
me_cube_008.use_remesh_preserve_volume = False
me_cube_008.use_remesh_preserve_attributes = False
me_cube_008.use_mirror_vertex_groups = False
me_cube_008.update()
me_cube_001 = bpy.data.meshes.new('Cube.001')
me_cube_001.from_pydata([(-1.0, -1.0, -1.0), (-1.0, 1.0, -1.0), (1.0, 1.0, -1.0), (1.0, -1.0, -1.0), (-1.0, -1.0, 1.0), (-1.0, 1.0, 1.0), (1.0, 1.0, 1.0), (1.0, -1.0, 1.0)], [], [(4, 5, 1, 0), (5, 6, 2, 1), (6, 7, 3, 2), (7, 4, 0, 3), (0, 1, 2, 3), (7, 6, 5, 4)])
me_cube_001.materials.append(mat_material_002)
me_cube_001.use_remesh_preserve_volume = False
me_cube_001.use_remesh_preserve_attributes = False
me_cube_001.use_mirror_vertex_groups = False
me_cube_001.update()
me_cube = bpy.data.meshes.new('Cube')
me_cube.from_pydata([(-1.0, -1.0, -1.0), (-1.0, 1.0, -1.0), (1.0, 1.0, -1.0), (1.0, -1.0, -1.0), (-1.0, -1.0, 1.0), (-1.0, 1.0, 1.0), (1.0, 1.0, 1.0), (1.0, -1.0, 1.0)], [], [(4, 5, 1, 0), (5, 6, 2, 1), (6, 7, 3, 2), (7, 4, 0, 3), (0, 1, 2, 3), (7, 6, 5, 4)])
me_cube.materials.append(mat_material_003)
me_cube.use_remesh_preserve_volume = False
me_cube.use_remesh_preserve_attributes = False
me_cube.use_mirror_vertex_groups = False
me_cube.update()
me_plane = bpy.data.meshes.new('Plane')
me_plane.from_pydata([(1.0, 1.0, 0.0), (1.0, -1.0, 0.0), (-1.0, -1.0, 0.0), (-1.0, 1.0, 0.0)], [], [(0, 3, 2, 1)])
me_plane.materials.append(mat_material)
me_plane.use_remesh_preserve_volume = False
me_plane.use_remesh_preserve_attributes = False
me_plane.use_mirror_vertex_groups = False
me_plane.update()

# ---- objects
ob_cube_008 = bpy.data.objects.new('Cube.008', me_cube_004)
ob_cube_007 = bpy.data.objects.new('Cube.007', me_cube_003)
ob_cube_006 = bpy.data.objects.new('Cube.006', me_cube_002)
ob_cylinder_003 = bpy.data.objects.new('Cylinder.003', me_cylinder_001)
ob_cylinder_002 = bpy.data.objects.new('Cylinder.002', me_cylinder)
ob_cylinder_001 = bpy.data.objects.new('Cylinder.001', me_cylinder_017)
ob_cylinder = bpy.data.objects.new('Cylinder', me_cylinder_016)
ob_cube_005 = bpy.data.objects.new('Cube.005', me_cube_012)
ob_cube_004 = bpy.data.objects.new('Cube.004', me_cube_011)
ob_cube_003 = bpy.data.objects.new('Cube.003', me_cube_009)
ob_cube_002 = bpy.data.objects.new('Cube.002', me_cube_008)
ob_cube_001 = bpy.data.objects.new('Cube.001', me_cube_001)
ob_cube = bpy.data.objects.new('Cube', me_cube)
ob_lights = bpy.data.objects.new('Lights', None)
ob_front_001 = bpy.data.objects.new('Front.001', light_point_004)
ob_back_001 = bpy.data.objects.new('Back.001', light_point_003)
ob_back = bpy.data.objects.new('Back', light_point_001)
ob_up = bpy.data.objects.new('Up', light_point_002)
ob_front = bpy.data.objects.new('Front', light_point)
ob_plane = bpy.data.objects.new('Plane', me_plane)
ob_camera = bpy.data.objects.new('Camera', cam_camera)

# ---- transforms, parenting, visibility, modifiers, constraints
ob_cube_008.location = (0.07561, -0.4064, 0.7675)
ob_cube_008.rotation_euler = (1.536, 0.0, 0.0)
ob_cube_008.scale = (0.719, 0.323, -0.05024)
ob_cube_008.lineart.crease_threshold = 0.0
ob_cube_007.location = (0.8788, 0.6096, 0.02746)
ob_cube_007.scale = (0.4413, 0.3316, -0.2149)
ob_cube_007.lineart.crease_threshold = 0.0
_m = ob_cube_007.modifiers.new('Subsurf', 'SUBSURF')
_m.uv_smooth = 'PRESERVE_CORNERS'
_m.quality = 2
_m.show_only_control_edges = False
ob_cube_006.location = (0.9277, 0.6096, -0.4389)
ob_cube_006.scale = (0.6914, 0.5195, -0.3367)
ob_cube_006.lineart.crease_threshold = 0.0
_m = ob_cube_006.modifiers.new('Subsurf', 'SUBSURF')
_m.uv_smooth = 'PRESERVE_CORNERS'
_m.quality = 2
_m.show_only_control_edges = False
ob_cylinder_003.location = (0.9859, -0.7657, -0.4956)
ob_cylinder_003.scale = (0.2637, 0.2637, 0.02816)
ob_cylinder_003.lineart.crease_threshold = 0.0
ob_cylinder_002.location = (-0.5195, -0.7657, -0.4956)
ob_cylinder_002.scale = (0.2637, 0.2637, 0.02816)
ob_cylinder_002.lineart.crease_threshold = 0.0
ob_cylinder_001.location = (0.9872, -0.7731, -0.712)
ob_cylinder_001.scale = (0.06257, 0.06257, 0.2607)
ob_cylinder_001.lineart.crease_threshold = 0.0
ob_cylinder.location = (-0.5277, -0.7498, -0.7225)
ob_cylinder.scale = (0.06257, 0.06257, 0.2607)
ob_cylinder.lineart.crease_threshold = 0.0
ob_cube_005.location = (-0.01862, -0.3928, -0.424)
ob_cube_005.scale = (0.2175, 0.08585, 0.3219)
ob_cube_005.lineart.crease_threshold = 0.0
ob_cube_004.location = (0.07561, 0.3707, 0.6708)
ob_cube_004.scale = (0.8601, 0.8023, -0.3224)
ob_cube_004.lineart.crease_threshold = 0.0
ob_cube_003.location = (0.07561, 0.3603, -0.1923)
ob_cube_003.scale = (0.7929, 0.7929, -0.5765)
ob_cube_003.lineart.crease_threshold = 0.0
_m = ob_cube_003.modifiers.new('Subsurf', 'SUBSURF')
_m.uv_smooth = 'PRESERVE_CORNERS'
_m.quality = 2
_m.show_only_control_edges = False
ob_cube_002.location = (0.07561, 0.3603, -0.8104)
ob_cube_002.scale = (1.0, 1.0, -0.06988)
ob_cube_002.lineart.crease_threshold = 0.0
ob_cube_001.location = (0.0339, 0.4192, -0.7965)
ob_cube_001.scale = (0.947, 0.947, 0.07668)
ob_cube_001.hide_render = True
ob_cube_001.lineart.crease_threshold = 0.0
ob_cube.location = (0.0339, 0.4192, -0.8678)
ob_cube.scale = (1.045, 1.045, 0.08459)
ob_cube.hide_render = True
ob_cube.lineart.crease_threshold = 0.0
ob_lights.location = (0.0339, -0.7374, -0.6247)
ob_lights.empty_image_offset = (0.0, 0.0)
ob_lights.lineart.crease_threshold = 0.0
ob_front_001.parent = ob_lights
ob_front_001.matrix_parent_inverse = Matrix(((1.0, 0.0, 0.0, -0.0339), (0.0, 1.0, 0.0, 0.7374), (0.0, 0.0, 1.0, 0.6247), (0.0, 0.0, 0.0, 1.0)))
ob_front_001.location = (-10.0, 10.0, 2.0)
ob_front_001.rotation_euler = (0.0, 0.0, 1.61)
ob_front_001.lineart.crease_threshold = 0.0
ob_back_001.parent = ob_lights
ob_back_001.matrix_parent_inverse = Matrix(((1.0, 0.0, 0.0, -0.0339), (0.0, 1.0, 0.0, 0.7374), (0.0, 0.0, 1.0, 0.6247), (0.0, 0.0, 0.0, 1.0)))
ob_back_001.location = (10.0, -10.0, 2.0)
ob_back_001.rotation_euler = (0.0, 0.0, 1.61)
ob_back_001.lineart.crease_threshold = 0.0
ob_back.parent = ob_lights
ob_back.matrix_parent_inverse = Matrix(((1.0, 0.0, 0.0, -0.0339), (0.0, 1.0, 0.0, 0.7374), (0.0, 0.0, 1.0, 0.6247), (0.0, 0.0, 0.0, 1.0)))
ob_back.location = (-10.0, -10.0, 2.0)
ob_back.lineart.crease_threshold = 0.0
ob_up.parent = ob_lights
ob_up.matrix_parent_inverse = Matrix(((1.0, 0.0, 0.0, -0.0339), (0.0, 1.0, 0.0, 0.7374), (0.0, 0.0, 1.0, 0.6247), (0.0, 0.0, 0.0, 1.0)))
ob_up.location = (1.0, 1.0, 15.0)
ob_up.lineart.crease_threshold = 0.0
ob_front.parent = ob_lights
ob_front.matrix_parent_inverse = Matrix(((1.0, 0.0, 0.0, -0.0339), (0.0, 1.0, 0.0, 0.7374), (0.0, 0.0, 1.0, 0.6247), (0.0, 0.0, 0.0, 1.0)))
ob_front.location = (10.0, 10.0, 2.0)
ob_front.lineart.crease_threshold = 0.0
ob_plane.location = (0.9, 0.4746, -0.8322)
ob_plane.scale = (10.75, 10.75, 10.75)
ob_plane.lineart.crease_threshold = 0.0
ob_camera.location = (7.481, -6.508, 5.344)
ob_camera.rotation_euler = (1.109, 0.01082, 0.8149)
ob_camera.lock_rotations_4d = False
ob_camera.empty_display_type = 'ARROWS'
ob_camera.color = (0.0, 0.0, 0.0, 0.0)
ob_camera.display_type = 'WIRE'
ob_camera.lineart.crease_threshold = 0.0

# ---- collection membership
col_collection_1.objects.link(ob_cube_008)
col_collection_1.objects.link(ob_cube_007)
col_collection_1.objects.link(ob_cube_006)
col_collection_1.objects.link(ob_cylinder_003)
col_collection_1.objects.link(ob_cylinder_002)
col_collection_1.objects.link(ob_cylinder_001)
col_collection_1.objects.link(ob_cylinder)
col_collection_1.objects.link(ob_cube_005)
col_collection_1.objects.link(ob_cube_004)
col_collection_1.objects.link(ob_cube_003)
col_collection_1.objects.link(ob_cube_002)
col_collection_1.objects.link(ob_cube_001)
col_collection_1.objects.link(ob_cube)
col_collection_1.objects.link(ob_lights)
col_collection_1.objects.link(ob_front_001)
col_collection_1.objects.link(ob_back_001)
col_collection_1.objects.link(ob_back)
col_collection_1.objects.link(ob_up)
col_collection_1.objects.link(ob_front)
col_collection_1.objects.link(ob_plane)
col_collection_1.objects.link(ob_camera)

# ---- scene / render settings (as saved in the file)
scene.camera = ob_camera
scene.frame_start = 1; scene.frame_end = 32; scene.frame_set(0)
scene.render.engine = 'BLENDER_EEVEE_NEXT'
scene.render.image_settings.compression = 90
scene.render.resolution_x = 80
scene.render.resolution_y = 80
scene.render.dither_intensity = 0.0
scene.render.bake_margin = 2
scene.render.bake_bias = 0.0
scene.cycles.use_denoising = False
scene.cycles.samples = 10
scene.cycles.sampling_pattern = 'TABULATED_SOBOL'
scene.cycles.light_sampling_threshold = 0.0
scene.cycles.use_adaptive_sampling = False
scene.cycles.use_light_tree = False
scene.cycles.blur_glossy = 0.0
scene.cycles.volume_bounces = 1
scene.cycles.pixel_filter_type = 'GAUSSIAN'
scene.cycles.sample_clamp_indirect = 0.0
scene.view_settings.view_transform = 'Standard'
bpy.context.view_layer.update()
